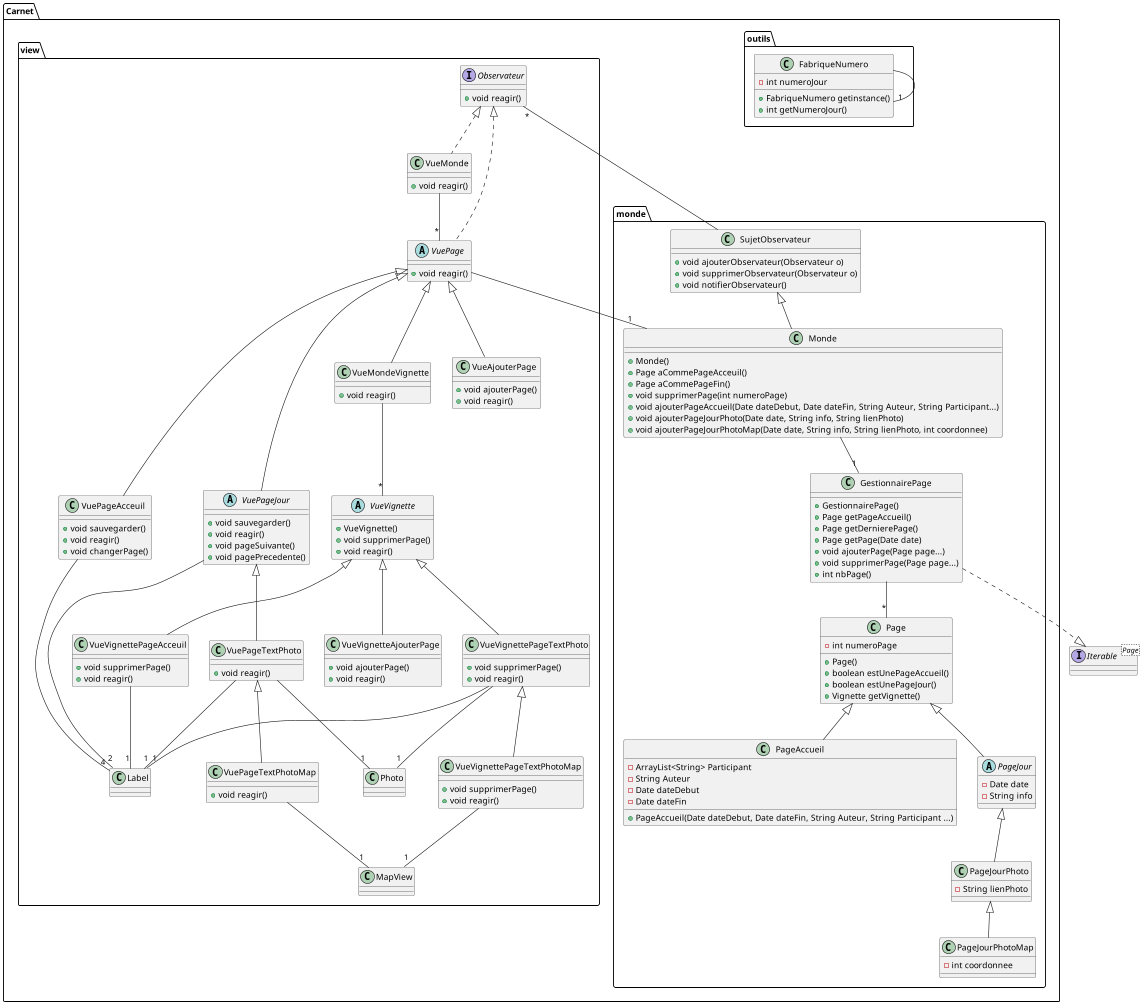

The diagram above was rendered by PlantUML. Its source (embedded in the PNG):
@startuml

interface Iterable<Page>{
}

package Carnet{
package monde{
    class Monde extends SujetObservateur{
    + Monde()
    + Page aCommePageAcceuil()
    + Page aCommePageFin()
    + void supprimerPage(int numeroPage)
    + void ajouterPageAccueil(Date dateDebut, Date dateFin, String Auteur, String Participant...)
    + void ajouterPageJourPhoto(Date date, String info, String lienPhoto)
    + void ajouterPageJourPhotoMap(Date date, String info, String lienPhoto, int coordonnee)
    }
    Monde --"1" GestionnairePage

    class SujetObservateur{
    + void ajouterObservateur(Observateur o)
    + void supprimerObservateur(Observateur o)
    + void notifierObservateur()
    }

    class GestionnairePage {
    + GestionnairePage()
    + Page getPageAccueil()
    + Page getDernierePage()
    + Page getPage(Date date)
    + void ajouterPage(Page page...)
    + void supprimerPage(Page page...)
    + int nbPage()
    }
    GestionnairePage ..|> Iterable
    GestionnairePage --"*" Page

    class Page{
    - int numeroPage
    + Page()
    + boolean estUnePageAccueil()
    + boolean estUnePageJour()
    + Vignette getVignette()
    }

    class PageAccueil extends Page{
    + PageAccueil(Date dateDebut, Date dateFin, String Auteur, String Participant ...)
    - ArrayList<String> Participant
    - String Auteur
    - Date dateDebut
    - Date dateFin
    }

    abstract class PageJour extends Page{
    - Date date
    - String info
    }

    class PageJourPhoto extends PageJour{
    - String lienPhoto
    }


    class PageJourPhotoMap extends PageJourPhoto{
    - int coordonnee
    }

'    class Vignette{
'    + Vignette()
'    }
'
'    class VignettePageAccueil extends Vignette{
'    + String titre
'    + VignettePageAccueil()
'    }
'
'    abstract class VignettePageJour extends Vignette{
'    + String info
'    + VignettePageJour()
'    }
'
'    class VignettePageJourPhoto extends VignettePageJour{
'    + String lienPhoto
'    + VignettePageJourPhoto()
'    }
'
'    class VignettePageJourPhotoMap extends VignettePageJourPhoto{
'    + int coordonnee
'    + VignettePageJourPhotoMap()
'    }



}

package outils{
    class FabriqueNumero{
    - int numeroJour
    + FabriqueNumero getinstance()
    + int getNumeroJour()
    }
    FabriqueNumero --"1" FabriqueNumero
    }

package view{
    interface Observateur{
    + void reagir()
    }

    class VueMonde implements Observateur{
    + void reagir()
    }
    VueMonde --"*" VuePage

    abstract class  VuePage implements Observateur{
    + void reagir()
    }


    class VuePageAcceuil extends VuePage{
    + void sauvegarder()
    + void reagir()
    + void changerPage()
    }
    VuePageAcceuil --"4" Label


    abstract class VuePageJour extends VuePage{
    + void sauvegarder()
    + void reagir()
    + void pageSuivante()
    + void pagePrecedente()
    }
    VuePageJour --"2" Label


    class VuePageTextPhoto extends VuePageJour{
    + void reagir()
    }
    VuePageTextPhoto --"1" Photo
    VuePageTextPhoto --"1" Label

    class VuePageTextPhotoMap extends VuePageTextPhoto{
    + void reagir()
    }
    VuePageTextPhotoMap -- "1" MapView

    class VueMondeVignette extends VuePage{
    + void reagir()
    }
    VueMondeVignette --"*" VueVignette

    abstract class VueVignette {
    + VueVignette()
    + void supprimerPage()
    + void reagir()
    }

    class VueVignetteAjouterPage extends VueVignette{
    + void ajouterPage()
    + void reagir()
    }

    class VueVignettePageAcceuil extends VueVignette{
    + void supprimerPage()
    + void reagir()
    }
    VueVignettePageAcceuil --"1" Label

    class VueVignettePageTextPhoto extends VueVignette{
    + void supprimerPage()
    + void reagir()
    }
    VueVignettePageTextPhoto --"1" Photo
    VueVignettePageTextPhoto --"1" Label

    class VueVignettePageTextPhotoMap extends VueVignettePageTextPhoto{
    + void supprimerPage()
    + void reagir()
    }
    VueVignettePageTextPhotoMap --"1" MapView

    class VueAjouterPage extends VuePage{
    + void ajouterPage()
    + void reagir()
    }


    }
}
SujetObservateur -"*" Observateur
VuePage --"1" Monde


@enduml